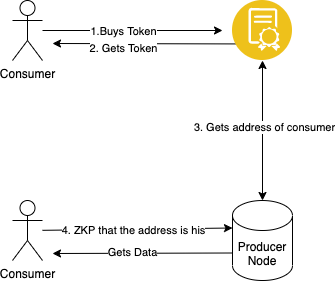

The diagram above was exported from draw.io. Its source (the exported page's mxGraphModel, read from the mxfile embedded in the PNG):
<mxGraphModel dx="1170" dy="303" grid="1" gridSize="10" guides="1" tooltips="1" connect="1" arrows="1" fold="1" page="1" pageScale="1" pageWidth="583" pageHeight="413" math="0" shadow="0">
  <root>
    <mxCell id="0" />
    <mxCell id="1" parent="0" />
    <mxCell id="6" style="edgeStyle=none;html=1;" edge="1" parent="1" source="2">
      <mxGeometry relative="1" as="geometry">
        <mxPoint x="290" y="150" as="targetPoint" />
      </mxGeometry>
    </mxCell>
    <mxCell id="7" value="1.Buys Token" style="edgeLabel;html=1;align=center;verticalAlign=middle;resizable=0;points=[];" vertex="1" connectable="0" parent="6">
      <mxGeometry x="-0.3" y="-3" relative="1" as="geometry">
        <mxPoint x="17" y="-3" as="offset" />
      </mxGeometry>
    </mxCell>
    <mxCell id="2" value="Consumer" style="shape=umlActor;verticalLabelPosition=bottom;verticalAlign=top;html=1;" vertex="1" parent="1">
      <mxGeometry x="80" y="120" width="30" height="60" as="geometry" />
    </mxCell>
    <mxCell id="8" style="edgeStyle=none;html=1;exitX=0;exitY=0.75;exitDx=0;exitDy=0;" edge="1" parent="1" source="3">
      <mxGeometry relative="1" as="geometry">
        <mxPoint x="120" y="163" as="targetPoint" />
      </mxGeometry>
    </mxCell>
    <mxCell id="9" value="2. Gets Token" style="edgeLabel;html=1;align=center;verticalAlign=middle;resizable=0;points=[];" vertex="1" connectable="0" parent="8">
      <mxGeometry x="0.443" y="4" relative="1" as="geometry">
        <mxPoint x="19" as="offset" />
      </mxGeometry>
    </mxCell>
    <mxCell id="10" style="edgeStyle=none;html=1;entryX=0.5;entryY=0;entryDx=0;entryDy=0;entryPerimeter=0;startArrow=classic;startFill=1;" edge="1" parent="1" source="3" target="5">
      <mxGeometry relative="1" as="geometry" />
    </mxCell>
    <mxCell id="11" value="3. Gets address of consumer" style="edgeLabel;html=1;align=center;verticalAlign=middle;resizable=0;points=[];" vertex="1" connectable="0" parent="10">
      <mxGeometry x="-0.0571" y="1" relative="1" as="geometry">
        <mxPoint as="offset" />
      </mxGeometry>
    </mxCell>
    <mxCell id="3" value="" style="aspect=fixed;perimeter=ellipsePerimeter;html=1;align=center;shadow=0;dashed=0;fontColor=#4277BB;labelBackgroundColor=#ffffff;fontSize=12;spacingTop=3;image;image=img/lib/ibm/blockchain/smart_contract.svg;" vertex="1" parent="1">
      <mxGeometry x="300" y="120" width="60" height="60" as="geometry" />
    </mxCell>
    <mxCell id="12" style="edgeStyle=none;html=1;entryX=0;entryY=0;entryDx=0;entryDy=27.5;entryPerimeter=0;startArrow=none;startFill=0;" edge="1" parent="1" source="4" target="5">
      <mxGeometry relative="1" as="geometry" />
    </mxCell>
    <mxCell id="13" value="4. ZKP that the address is his" style="edgeLabel;html=1;align=center;verticalAlign=middle;resizable=0;points=[];" vertex="1" connectable="0" parent="12">
      <mxGeometry x="0.0732" y="-3" relative="1" as="geometry">
        <mxPoint x="-12" y="-2" as="offset" />
      </mxGeometry>
    </mxCell>
    <mxCell id="4" value="Consumer" style="shape=umlActor;verticalLabelPosition=bottom;verticalAlign=top;html=1;" vertex="1" parent="1">
      <mxGeometry x="80" y="320" width="30" height="60" as="geometry" />
    </mxCell>
    <mxCell id="14" style="edgeStyle=none;html=1;exitX=0;exitY=0;exitDx=0;exitDy=52.5;exitPerimeter=0;startArrow=none;startFill=0;" edge="1" parent="1" source="5">
      <mxGeometry relative="1" as="geometry">
        <mxPoint x="120" y="373" as="targetPoint" />
      </mxGeometry>
    </mxCell>
    <mxCell id="15" value="Gets Data" style="edgeLabel;html=1;align=center;verticalAlign=middle;resizable=0;points=[];" vertex="1" connectable="0" parent="14">
      <mxGeometry x="-0.4" y="-1" relative="1" as="geometry">
        <mxPoint x="-46" as="offset" />
      </mxGeometry>
    </mxCell>
    <mxCell id="5" value="Producer Node" style="shape=cylinder3;whiteSpace=wrap;html=1;boundedLbl=1;backgroundOutline=1;size=15;" vertex="1" parent="1">
      <mxGeometry x="300" y="320" width="60" height="80" as="geometry" />
    </mxCell>
  </root>
</mxGraphModel>